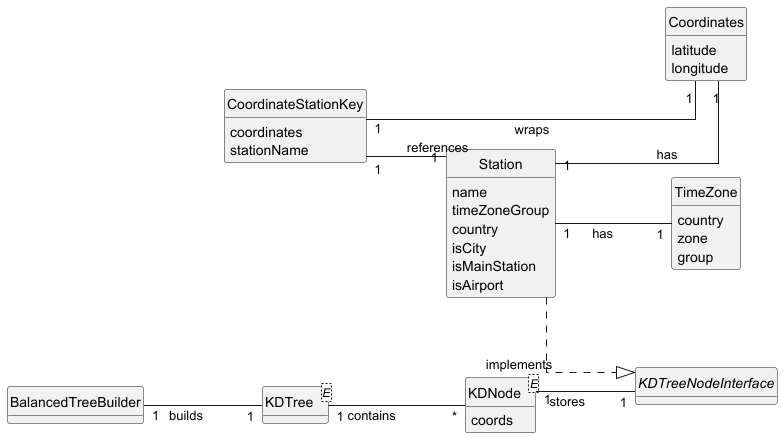

The diagram above was rendered by PlantUML. Its source (embedded in the PNG):
@startuml USEI07-dm

hide methods
hide circle
skinParam lineType ortho
left to right direction
skinParam classPadding 10
skinParam nodesep 80
skinParam ranksep 80

interface KDTreeNodeInterface {
  getCoords()
}

class Station {
  name
  timeZoneGroup
  country
  isCity
  isMainStation
  isAirport
}

class Coordinates {
  latitude
  longitude
}

class TimeZone {
  country
  zone
  group
}

class "KDTree<E>" as KDTree {
}

class "KDNode<E>" as KDNode {
  coords
}

class "BalancedTreeBuilder" as TreeBuilder {
  buildBalancedKDTree()
  buildOptimizedBalancedKDTree()
}

class "CoordinateStationKey" as CoordinateKey {
  coordinates
  stationName
}

Station ..|> KDTreeNodeInterface : implements
Station "1" -- "1" Coordinates : has
Station "1" -- "1" TimeZone : has
KDTree "1" -- "*" KDNode : contains
KDNode "1" -- "1" KDTreeNodeInterface : stores
TreeBuilder "1" -- "1" KDTree : builds
CoordinateKey "1" -- "1" Coordinates : wraps
CoordinateKey "1" -- "1" Station : references

@enduml